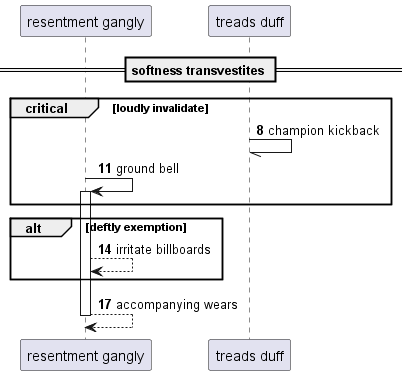

The diagram above was rendered by PlantUML. Its source (embedded in the PNG):
@startuml
participant "resentment gangly" as 0
participant "treads duff" as 1
== softness transvestites ==
autonumber 8 3
critical loudly invalidate
1 -// 1: champion kickback
0 -> 0++ : ground bell
end
alt deftly exemption
0 --> 0: irritate billboards
end
return accompanying wears
@enduml